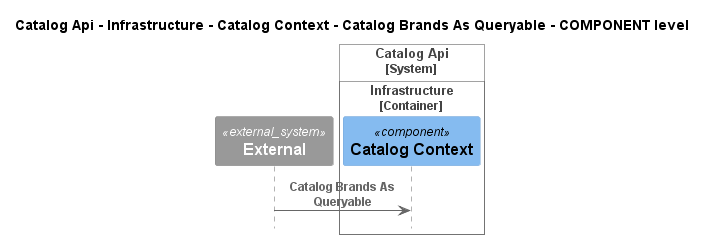

The diagram above was rendered by PlantUML. Its source (embedded in the PNG):
@startuml
!pragma layout smetana
!include ..\..\..\..\..\..\..\..\.c4s\C4_Sequence.puml

title Catalog Api - Infrastructure - Catalog Context - Catalog Brands As Queryable - COMPONENT level

System_Ext(C4InterFlow.SoftwareSystems.ExternalSystem, "External", "")

System_Boundary(dotnet.eShop.Architecture.SoftwareSystems.CatalogApi, "Catalog Api")
    
Container_Boundary(dotnet.eShop.Architecture.SoftwareSystems.CatalogApi.Containers.Infrastructure, "Infrastructure")
    Component(dotnet.eShop.Architecture.SoftwareSystems.CatalogApi.Containers.Infrastructure.Components.CatalogContext, "Catalog Context", "", "")
Boundary_End()
Boundary_End()

Rel(C4InterFlow.SoftwareSystems.ExternalSystem, dotnet.eShop.Architecture.SoftwareSystems.CatalogApi.Containers.Infrastructure.Components.CatalogContext, "Catalog Brands As Queryable")


@enduml